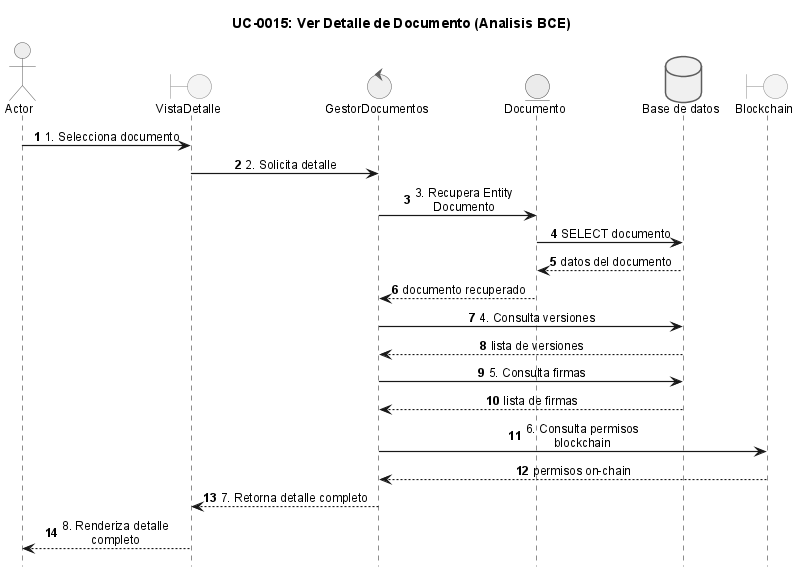

The diagram above was rendered by PlantUML. Its source (embedded in the PNG):
@startuml
!include _sequence-bce-style.puml

title UC-0015: Ver Detalle de Documento (Analisis BCE)

actor Actor
boundary "VistaDetalle" as VD
control "GestorDocumentos" as CD
entity "Documento" as ED

database "Base de datos" as DB
boundary "Blockchain" as BC

Actor -> VD : 1. Selecciona documento
VD -> CD : 2. Solicita detalle
CD -> ED : 3. Recupera Entity Documento
ED -> DB : SELECT documento
DB --> ED : datos del documento
ED --> CD : documento recuperado

CD -> DB : 4. Consulta versiones
DB --> CD : lista de versiones

CD -> DB : 5. Consulta firmas
DB --> CD : lista de firmas

CD -> BC : 6. Consulta permisos blockchain
BC --> CD : permisos on-chain

CD --> VD : 7. Retorna detalle completo
VD --> Actor : 8. Renderiza detalle completo

@enduml